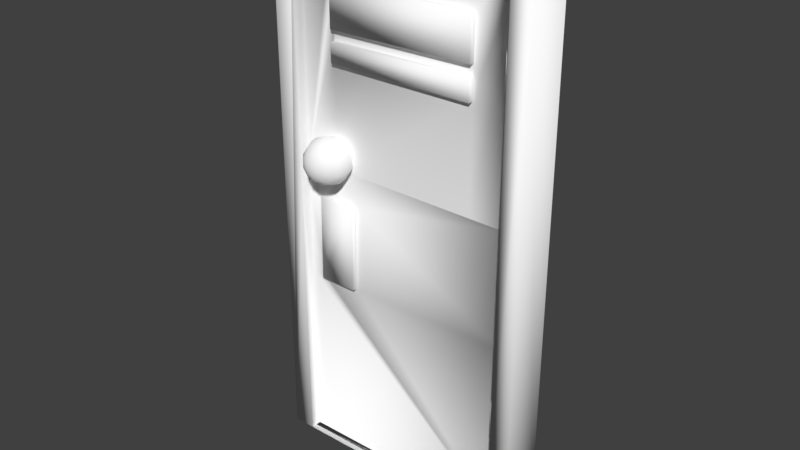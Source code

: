 # Source: hall_door.blend  (saved by Blender 2.79.0; exported with 4.5.12 LTS)
import bpy
from mathutils import Matrix  # noqa: F401  (used for matrix-valued properties, if any)

bpy.ops.wm.read_factory_settings(use_empty=True)
scene = bpy.context.scene
scene.name = 'Scene'

# ---- collections
col_collection_1 = bpy.data.collections.new('Collection 1'); scene.collection.children.link(col_collection_1)

# ---- materials (node trees are filled in below, after node groups)
mat_default_material_0 = bpy.data.materials.new('Default material_0')
mat_default_material_0.alpha_threshold = 0.0
mat_default_material_0.use_transparent_shadow = False
mat_default_material_0.diffuse_color = (1.0, 1.0, 1.0, 1.0)
mat_default_material_0.roughness = 0.5

# ---- material node trees

# ---- world
world_world = bpy.data.worlds.new('World'); scene.world = world_world
world_world.color = (0.05088, 0.05088, 0.05088)
world_world.use_sun_shadow = False
world_world.sun_shadow_jitter_overblur = 0.0
world_world.cycles.sampling_method = 'MANUAL'

# ---- meshes
me_layer_1 = bpy.data.meshes.new('Layer_1')
me_layer_1.from_pydata([(120.0, 20.0, -15.5), (120.0, 20.0, 471.5), (120.0, -20.0, 471.5), (120.0, -20.0, -15.5), (-120.0, -20.0, -15.5), (-120.0, -20.0, 471.5), (-120.0, 20.0, 471.5), (-120.0, 20.0, -15.5), (100.0, 20.0, -15.5), (100.0, 20.0, 231.3), (100.0, 20.0, 455.0), (100.0, 20.0, 471.5), (-101.7, 20.0, 471.5), (-101.7, 20.0, 453.8), (-101.7, 20.0, -15.5), (100.0, 10.0, 228.6), (100.0, 10.0, 150.1), (84.72, 10.0, 150.1), (83.52, 10.0, 228.3), (84.72, 14.49, 150.1), (83.52, 14.49, 228.3), (49.26, 10.0, 150.1), (49.26, 14.49, 150.1), (48.31, 10.0, 227.7), (48.31, 14.49, 227.7), (100.0, 10.0, -15.5), (100.0, 10.0, 257.1), (100.0, 10.0, 455.0), (-101.7, 10.0, 453.8), (-101.7, 10.0, 254.2), (-101.7, 10.0, 225.0), (-101.7, 10.0, 150.1), (-101.7, 10.0, -15.5), (67.21, 14.49, 228.0), (67.22, 10.0, 228.0), (67.25, 10.0, 256.6), (77.16, 9.542, 282.2), (67.25, 9.542, 285.5), (83.29, 9.542, 273.8), (83.29, 9.542, 263.4), (77.16, 9.542, 255.0), (67.25, 9.542, 251.7), (57.34, 9.542, 255.0), (51.22, 9.542, 263.4), (51.22, 9.542, 273.8), (57.34, 9.542, 282.2), (78.9, 15.35, 284.6), (67.25, 15.35, 288.4), (86.1, 15.35, 274.7), (86.1, 15.35, 262.5), (78.9, 15.35, 252.6), (67.25, 15.35, 248.8), (55.6, 15.35, 252.6), (48.4, 15.35, 262.5), (48.4, 15.35, 274.7), (55.6, 15.35, 284.6), (79.5, 21.79, 285.5), (67.25, 21.79, 289.4), (87.07, 21.79, 275.0), (87.07, 21.79, 262.2), (79.5, 21.79, 251.7), (67.25, 21.79, 247.8), (55.0, 21.79, 251.7), (47.43, 21.79, 262.2), (47.43, 21.79, 275.0), (55.0, 21.79, 285.5), (78.9, 28.23, 284.6), (67.25, 28.23, 288.4), (86.1, 28.23, 274.7), (86.1, 28.23, 262.5), (78.9, 28.23, 252.6), (67.25, 28.23, 248.8), (55.6, 28.23, 252.6), (48.4, 28.23, 262.5), (48.4, 28.23, 274.7), (55.6, 28.23, 284.6), (77.16, 34.04, 282.2), (67.25, 34.04, 285.5), (83.29, 34.04, 273.8), (83.29, 34.04, 263.4), (77.16, 34.04, 255.0), (67.25, 34.04, 251.7), (57.34, 34.04, 255.0), (51.22, 34.04, 263.4), (51.22, 34.04, 273.8), (57.34, 34.04, 282.2), (74.45, 38.65, 278.5), (67.25, 38.65, 280.8), (78.9, 38.65, 272.4), (78.9, 38.65, 264.8), (74.45, 38.65, 258.7), (67.25, 38.65, 256.3), (60.05, 38.65, 258.7), (55.6, 38.65, 264.8), (55.6, 38.65, 272.4), (60.05, 38.65, 278.5), (71.04, 41.61, 273.8), (67.25, 41.61, 275.0), (73.38, 41.61, 270.6), (73.38, 41.61, 266.6), (71.04, 41.61, 263.4), (67.25, 41.61, 262.2), (63.47, 41.61, 263.4), (61.13, 41.61, 266.6), (61.13, 41.61, 270.6), (63.47, 41.61, 273.8), (67.25, 42.63, 268.6), (-66.86, 10.0, 254.7), (67.51, 10.0, 454.8), (-66.53, 10.0, 454.0), (67.46, 10.0, 414.6), (-66.59, 10.0, 414.6), (-66.65, 10.0, 377.5), (67.41, 10.0, 376.6), (67.39, 10.0, 366.4), (-66.67, 10.0, 367.3), (67.37, 10.0, 349.3), (-66.71, 10.0, 348.5), (-66.67, 14.72, 367.3), (67.39, 14.72, 366.4), (67.37, 14.72, 349.3), (-66.71, 14.72, 348.5), (-66.59, 14.72, 414.6), (67.46, 14.72, 414.6), (67.41, 14.72, 376.6), (-66.65, 14.72, 377.5), (-101.9, 14.18, 358.2), (-99.48, 14.82, 358.2), (-99.48, 10.0, 358.2), (-103.7, 12.41, 358.2), (-104.3, 10.0, 358.2), (-103.7, 7.589, 358.2), (-95.3, 7.589, 358.3), (-94.66, 10.0, 358.3), (-95.3, 12.41, 358.3), (-97.07, 14.18, 358.3), (-102.1, 14.18, 393.2), (-99.71, 14.82, 393.2), (-103.9, 12.41, 393.2), (-104.5, 10.0, 393.2), (-103.9, 7.589, 393.2), (-95.53, 7.589, 393.2), (-94.88, 10.0, 393.3), (-95.53, 12.41, 393.2), (-97.29, 14.18, 393.2), (-99.71, 10.0, 393.2), (-101.9, 14.18, 66.23), (-99.48, 14.82, 66.25), (-99.48, 10.0, 66.25), (-103.7, 12.41, 66.22), (-104.3, 10.0, 66.21), (-103.7, 7.589, 66.22), (-95.3, 7.589, 66.27), (-94.66, 10.0, 66.28), (-95.3, 12.41, 66.27), (-97.07, 14.18, 66.26), (-102.1, 14.18, 101.2), (-99.71, 14.82, 101.2), (-103.9, 12.41, 101.2), (-104.5, 10.0, 101.2), (-103.9, 7.589, 101.2), (-95.53, 7.589, 101.2), (-94.88, 10.0, 101.3), (-95.53, 12.41, 101.2), (-97.29, 14.18, 101.2), (-99.71, 10.0, 101.2)], [], [(0, 1, 2, 3), (4, 5, 6, 7), (1, 0, 8, 9, 10, 11), (7, 6, 12, 13, 14), (15, 16, 17, 18), (18, 17, 19, 20), (17, 21, 22, 19), (21, 23, 24, 22), (10, 9, 8, 25, 16, 15, 26, 27), (14, 13, 28, 29, 30, 31, 32), (20, 19, 22, 24, 33), (24, 23, 34, 33), (18, 20, 33, 34), (26, 15, 18, 34, 35), (37, 36, 46, 47), (36, 38, 48, 46), (38, 39, 49, 48), (39, 40, 50, 49), (40, 41, 51, 50), (41, 42, 52, 51), (42, 43, 53, 52), (43, 44, 54, 53), (44, 45, 55, 54), (45, 37, 47, 55), (47, 46, 56, 57), (46, 48, 58, 56), (48, 49, 59, 58), (49, 50, 60, 59), (50, 51, 61, 60), (51, 52, 62, 61), (52, 53, 63, 62), (53, 54, 64, 63), (54, 55, 65, 64), (55, 47, 57, 65), (57, 56, 66, 67), (56, 58, 68, 66), (58, 59, 69, 68), (59, 60, 70, 69), (60, 61, 71, 70), (61, 62, 72, 71), (62, 63, 73, 72), (63, 64, 74, 73), (64, 65, 75, 74), (65, 57, 67, 75), (67, 66, 76, 77), (66, 68, 78, 76), (68, 69, 79, 78), (69, 70, 80, 79), (70, 71, 81, 80), (71, 72, 82, 81), (72, 73, 83, 82), (73, 74, 84, 83), (74, 75, 85, 84), (75, 67, 77, 85), (77, 76, 86, 87), (76, 78, 88, 86), (78, 79, 89, 88), (79, 80, 90, 89), (80, 81, 91, 90), (81, 82, 92, 91), (82, 83, 93, 92), (83, 84, 94, 93), (84, 85, 95, 94), (85, 77, 87, 95), (87, 86, 96, 97), (86, 88, 98, 96), (88, 89, 99, 98), (89, 90, 100, 99), (90, 91, 101, 100), (91, 92, 102, 101), (92, 93, 103, 102), (93, 94, 104, 103), (94, 95, 105, 104), (95, 87, 97, 105), (97, 96, 106), (96, 98, 106), (98, 99, 106), (99, 100, 106), (100, 101, 106), (101, 102, 106), (102, 103, 106), (103, 104, 106), (104, 105, 106), (105, 97, 106), (31, 30, 23, 21), (25, 32, 31, 21, 17, 16), (8, 14, 32, 25), (12, 11, 10, 13), (6, 5, 2, 1, 11, 12), (0, 3, 4, 7, 14, 8), (23, 30, 29, 107, 35, 34), (13, 10, 27, 108, 109, 28), (109, 108, 110, 111), (112, 113, 114, 115), (27, 26, 35, 116, 114, 113, 110, 108), (29, 28, 109, 111, 112, 115, 117, 107), (35, 107, 117, 116), (118, 119, 120, 121), (122, 123, 124, 125), (115, 114, 119, 118), (114, 116, 120, 119), (116, 117, 121, 120), (117, 115, 118, 121), (111, 110, 123, 122), (110, 113, 124, 123), (113, 112, 125, 124), (112, 111, 122, 125), (126, 127, 128), (129, 126, 128), (130, 129, 128), (131, 130, 128), (133, 132, 128), (134, 133, 128), (135, 134, 128), (127, 135, 128), (136, 137, 127, 126), (138, 136, 126, 129), (139, 138, 129, 130), (140, 139, 130, 131), (142, 141, 132, 133), (143, 142, 133, 134), (144, 143, 134, 135), (137, 144, 135, 127), (136, 145, 137), (138, 145, 136), (139, 145, 138), (140, 145, 139), (142, 145, 141), (143, 145, 142), (144, 145, 143), (137, 145, 144), (146, 147, 148), (149, 146, 148), (150, 149, 148), (151, 150, 148), (153, 152, 148), (154, 153, 148), (155, 154, 148), (147, 155, 148), (156, 157, 147, 146), (158, 156, 146, 149), (159, 158, 149, 150), (160, 159, 150, 151), (162, 161, 152, 153), (163, 162, 153, 154), (164, 163, 154, 155), (157, 164, 155, 147), (156, 165, 157), (158, 165, 156), (159, 165, 158), (160, 165, 159), (162, 165, 161), (163, 165, 162), (164, 165, 163), (157, 165, 164)])
me_layer_1.polygons.foreach_set('use_smooth', [True] * 155)
_uv = me_layer_1.uv_layers.new(name='UVMap')
_uv.uv.foreach_set('vector', [0.6698, 0.6167, 0.5666, 0.4445, 0.5807, 0.436, 0.6839, 0.6082, 0.7348, 0.6931, 0.838, 0.8653, 0.8238, 0.8738, 0.7206, 0.7016, 0.0001138, 0.9966, 0.0006004, 0.0001773, 0.04363, 0.0002118, 0.03841, 0.4942, 0.04138, 0.9596, 0.04087, 0.9955, 0.5125, 0.0001138, 0.5211, 0.9999, 0.4865, 0.9991, 0.4853, 0.9651, 0.4822, 0.0002703, 0.0588, 0.489, 0.05985, 0.3241, 0.09848, 0.3263, 0.0929, 0.489, 0.5321, 0.3715, 0.5349, 0.2164, 0.5455, 0.2271, 0.5407, 0.3642, 0.5349, 0.2164, 0.6259, 0.221, 0.6164, 0.233, 0.5455, 0.2271, 0.6259, 0.221, 0.6259, 0.3838, 0.6145, 0.3711, 0.6164, 0.233, 0.04138, 0.9596, 0.03841, 0.4942, 0.04363, 0.0002118, 0.06368, 0.02053, 0.05985, 0.3241, 0.0588, 0.489, 0.05674, 0.5457, 0.06323, 0.9362, 0.4822, 0.0002703, 0.4853, 0.9651, 0.4631, 0.9397, 0.4645, 0.5504, 0.465, 0.4858, 0.4657, 0.3282, 0.4607, 0.02641, 0.5407, 0.3642, 0.5455, 0.2271, 0.6164, 0.233, 0.6145, 0.3711, 0.5754, 0.3683, 0.6145, 0.3711, 0.6259, 0.3838, 0.5736, 0.3813, 0.5754, 0.3683, 0.5321, 0.3715, 0.5407, 0.3642, 0.5754, 0.3683, 0.5736, 0.3813, 0.05674, 0.5457, 0.0588, 0.489, 0.0929, 0.489, 0.1269, 0.49, 0.125, 0.5472, 0.6747, 0.9627, 0.6088, 0.962, 0.6238, 0.927, 0.6675, 0.9313, 0.6088, 0.962, 0.5655, 0.9152, 0.5915, 0.8992, 0.6238, 0.927, 0.5655, 0.9152, 0.5448, 0.8571, 0.5795, 0.8584, 0.5915, 0.8992, 0.5448, 0.8571, 0.5634, 0.7911, 0.5947, 0.8165, 0.5795, 0.8584, 0.5634, 0.7911, 0.6242, 0.7607, 0.6317, 0.792, 0.5947, 0.8165, 0.6242, 0.7607, 0.6902, 0.7607, 0.6756, 0.7962, 0.6317, 0.792, 0.6902, 0.7607, 0.7353, 0.8066, 0.7092, 0.8232, 0.6756, 0.7962, 0.7353, 0.8066, 0.757, 0.8663, 0.7216, 0.8646, 0.7092, 0.8232, 0.757, 0.8663, 0.7361, 0.9329, 0.7049, 0.9067, 0.7216, 0.8646, 0.7361, 0.9329, 0.6747, 0.9627, 0.6675, 0.9313, 0.7049, 0.9067, 0.6675, 0.9313, 0.6238, 0.927, 0.6318, 0.9079, 0.6622, 0.9096, 0.6238, 0.927, 0.5915, 0.8992, 0.6079, 0.8888, 0.6318, 0.9079, 0.5915, 0.8992, 0.5795, 0.8584, 0.6, 0.859, 0.6079, 0.8888, 0.5795, 0.8584, 0.5947, 0.8165, 0.6113, 0.8299, 0.6, 0.859, 0.5947, 0.8165, 0.6317, 0.792, 0.6373, 0.8135, 0.6113, 0.8299, 0.6317, 0.792, 0.6756, 0.7962, 0.6682, 0.8145, 0.6373, 0.8135, 0.6756, 0.7962, 0.7092, 0.8232, 0.6917, 0.8345, 0.6682, 0.8145, 0.7092, 0.8232, 0.7216, 0.8646, 0.6995, 0.8639, 0.6917, 0.8345, 0.7216, 0.8646, 0.7049, 0.9067, 0.6891, 0.8937, 0.6995, 0.8639, 0.7049, 0.9067, 0.6675, 0.9313, 0.6622, 0.9096, 0.6891, 0.8937, 0.6622, 0.9096, 0.6318, 0.9079, 0.6368, 0.8945, 0.6588, 0.8962, 0.6318, 0.9079, 0.6079, 0.8888, 0.6201, 0.8807, 0.6368, 0.8945, 0.6079, 0.8888, 0.6, 0.859, 0.6149, 0.8597, 0.6201, 0.8807, 0.6, 0.859, 0.6113, 0.8299, 0.6224, 0.8393, 0.6149, 0.8597, 0.6113, 0.8299, 0.6373, 0.8135, 0.6408, 0.8269, 0.6224, 0.8393, 0.6373, 0.8135, 0.6682, 0.8145, 0.6627, 0.8286, 0.6408, 0.8269, 0.6682, 0.8145, 0.6917, 0.8345, 0.6799, 0.8421, 0.6627, 0.8286, 0.6917, 0.8345, 0.6995, 0.8639, 0.6852, 0.8636, 0.6799, 0.8421, 0.6995, 0.8639, 0.6891, 0.8937, 0.6772, 0.884, 0.6852, 0.8636, 0.6891, 0.8937, 0.6622, 0.9096, 0.6588, 0.8962, 0.6772, 0.884, 0.6588, 0.8962, 0.6368, 0.8945, 0.6408, 0.8845, 0.6559, 0.8852, 0.6368, 0.8945, 0.6201, 0.8807, 0.6292, 0.8746, 0.6408, 0.8845, 0.6201, 0.8807, 0.6149, 0.8597, 0.6258, 0.8603, 0.6292, 0.8746, 0.6149, 0.8597, 0.6224, 0.8393, 0.6309, 0.846, 0.6258, 0.8603, 0.6224, 0.8393, 0.6408, 0.8269, 0.6437, 0.8379, 0.6309, 0.846, 0.6408, 0.8269, 0.6627, 0.8286, 0.6589, 0.8386, 0.6437, 0.8379, 0.6627, 0.8286, 0.6799, 0.8421, 0.6707, 0.8483, 0.6589, 0.8386, 0.6799, 0.8421, 0.6852, 0.8636, 0.6741, 0.8629, 0.6707, 0.8483, 0.6852, 0.8636, 0.6772, 0.884, 0.6688, 0.8772, 0.6741, 0.8629, 0.6772, 0.884, 0.6588, 0.8962, 0.6559, 0.8852, 0.6688, 0.8772, 0.6559, 0.8852, 0.6408, 0.8845, 0.6442, 0.8759, 0.6537, 0.8767, 0.6408, 0.8845, 0.6292, 0.8746, 0.6367, 0.8699, 0.6442, 0.8759, 0.6292, 0.8746, 0.6258, 0.8603, 0.6345, 0.8606, 0.6367, 0.8699, 0.6258, 0.8603, 0.6309, 0.846, 0.638, 0.8518, 0.6345, 0.8606, 0.6309, 0.846, 0.6437, 0.8379, 0.646, 0.8464, 0.638, 0.8518, 0.6437, 0.8379, 0.6589, 0.8386, 0.6555, 0.8472, 0.646, 0.8464, 0.6589, 0.8386, 0.6707, 0.8483, 0.6631, 0.8531, 0.6555, 0.8472, 0.6707, 0.8483, 0.6741, 0.8629, 0.6653, 0.8625, 0.6631, 0.8531, 0.6741, 0.8629, 0.6688, 0.8772, 0.6617, 0.8713, 0.6653, 0.8625, 0.6688, 0.8772, 0.6559, 0.8852, 0.6537, 0.8767, 0.6617, 0.8713, 0.6537, 0.8767, 0.6442, 0.8759, 0.6471, 0.8686, 0.6518, 0.869, 0.6442, 0.8759, 0.6367, 0.8699, 0.6434, 0.8656, 0.6471, 0.8686, 0.6367, 0.8699, 0.6345, 0.8606, 0.6423, 0.861, 0.6434, 0.8656, 0.6345, 0.8606, 0.638, 0.8518, 0.6441, 0.8567, 0.6423, 0.861, 0.638, 0.8518, 0.646, 0.8464, 0.648, 0.8541, 0.6441, 0.8567, 0.646, 0.8464, 0.6555, 0.8472, 0.6527, 0.8545, 0.648, 0.8541, 0.6555, 0.8472, 0.6631, 0.8531, 0.6564, 0.8575, 0.6527, 0.8545, 0.6631, 0.8531, 0.6653, 0.8625, 0.6575, 0.8621, 0.6564, 0.8575, 0.6653, 0.8625, 0.6617, 0.8713, 0.6557, 0.8664, 0.6575, 0.8621, 0.6617, 0.8713, 0.6537, 0.8767, 0.6518, 0.869, 0.6557, 0.8664, 0.6518, 0.869, 0.6471, 0.8686, 0.6499, 0.8615, 0.6471, 0.8686, 0.6434, 0.8656, 0.6499, 0.8615, 0.6434, 0.8656, 0.6423, 0.861, 0.6499, 0.8615, 0.6423, 0.861, 0.6441, 0.8567, 0.6499, 0.8615, 0.6441, 0.8567, 0.648, 0.8541, 0.6499, 0.8615, 0.648, 0.8541, 0.6527, 0.8545, 0.6499, 0.8615, 0.6527, 0.8545, 0.6564, 0.8575, 0.6499, 0.8615, 0.6564, 0.8575, 0.6575, 0.8621, 0.6499, 0.8615, 0.6575, 0.8621, 0.6557, 0.8664, 0.6499, 0.8615, 0.6557, 0.8664, 0.6518, 0.869, 0.6499, 0.8615, 0.4657, 0.3282, 0.465, 0.4858, 0.1629, 0.4898, 0.1627, 0.3279, 0.06368, 0.02053, 0.4607, 0.02641, 0.4657, 0.3282, 0.1627, 0.3279, 0.09848, 0.3263, 0.05985, 0.3241, 0.04363, 0.0002118, 0.4822, 0.0002703, 0.4607, 0.02641, 0.06368, 0.02053, 0.4865, 0.9991, 0.04087, 0.9955, 0.04138, 0.9596, 0.4853, 0.9651, 0.8238, 0.8738, 0.838, 0.8653, 0.8888, 0.9502, 0.8747, 0.9587, 0.8704, 0.9516, 0.8277, 0.8803, 0.6698, 0.6167, 0.6839, 0.6082, 0.7348, 0.6931, 0.7206, 0.7016, 0.7167, 0.6951, 0.674, 0.6238, 0.1629, 0.4898, 0.465, 0.4858, 0.4645, 0.5504, 0.3926, 0.5481, 0.125, 0.5472, 0.1269, 0.49, 0.4853, 0.9651, 0.04138, 0.9596, 0.06323, 0.9362, 0.122, 0.9448, 0.3946, 0.9451, 0.4631, 0.9397, 0.3946, 0.9451, 0.122, 0.9448, 0.1269, 0.8714, 0.393, 0.8679, 0.3935, 0.7951, 0.1285, 0.7972, 0.1287, 0.7757, 0.3936, 0.775, 0.06323, 0.9362, 0.05674, 0.5457, 0.125, 0.5472, 0.1288, 0.7394, 0.1287, 0.7757, 0.1285, 0.7972, 0.1269, 0.8714, 0.122, 0.9448, 0.4645, 0.5504, 0.4631, 0.9397, 0.3946, 0.9451, 0.393, 0.8679, 0.3935, 0.7951, 0.3936, 0.775, 0.3938, 0.7379, 0.3926, 0.5481, 0.125, 0.5472, 0.3926, 0.5481, 0.3938, 0.7379, 0.1288, 0.7394, 0.5426, 0.1359, 0.7745, 0.141, 0.7727, 0.1773, 0.5407, 0.1755, 0.5374, 0.01891, 0.7753, 0.02086, 0.7791, 0.1009, 0.5412, 0.09737, 0.5275, 0.1263, 0.7862, 0.1299, 0.7745, 0.141, 0.5426, 0.1359, 0.7862, 0.1299, 0.788, 0.1867, 0.7727, 0.1773, 0.7745, 0.141, 0.788, 0.1867, 0.5292, 0.1867, 0.5407, 0.1755, 0.7727, 0.1773, 0.5292, 0.1867, 0.5275, 0.1263, 0.5426, 0.1359, 0.5407, 0.1755, 0.5228, 0.009415, 0.7856, 0.009415, 0.7753, 0.02086, 0.5374, 0.01891, 0.7856, 0.009415, 0.7937, 0.1105, 0.7791, 0.1009, 0.7753, 0.02086, 0.7937, 0.1105, 0.5309, 0.1088, 0.5412, 0.09737, 0.7791, 0.1009, 0.5309, 0.1088, 0.5228, 0.009415, 0.5374, 0.01891, 0.5412, 0.09737, 0.8023, 0.2602, 0.8182, 0.2559, 0.8182, 0.2878, 0.7906, 0.2718, 0.8023, 0.2602, 0.8182, 0.2878, 0.7864, 0.2878, 0.7906, 0.2718, 0.8182, 0.2878, 0.7906, 0.3037, 0.7864, 0.2878, 0.8182, 0.2878, 0.8501, 0.2878, 0.8458, 0.3037, 0.8182, 0.2878, 0.8458, 0.2718, 0.8501, 0.2878, 0.8182, 0.2878, 0.8342, 0.2602, 0.8458, 0.2718, 0.8182, 0.2878, 0.8182, 0.2559, 0.8342, 0.2602, 0.8182, 0.2878, 0.7369, 0.4392, 0.7204, 0.4392, 0.7204, 0.2081, 0.7368, 0.2081, 0.7533, 0.4392, 0.7369, 0.4392, 0.7368, 0.2081, 0.7533, 0.2081, 0.7698, 0.4392, 0.7533, 0.4392, 0.7533, 0.2081, 0.7698, 0.2081, 0.7863, 0.4392, 0.7698, 0.4392, 0.7698, 0.2081, 0.7863, 0.2081, 0.6709, 0.4392, 0.6544, 0.4392, 0.6544, 0.2081, 0.6709, 0.2081, 0.6874, 0.4392, 0.6709, 0.4392, 0.6709, 0.2081, 0.6874, 0.2081, 0.7039, 0.4392, 0.6874, 0.4392, 0.6874, 0.2081, 0.7039, 0.2081, 0.7204, 0.4392, 0.7039, 0.4392, 0.7039, 0.2081, 0.7204, 0.2081, 0.8023, 0.2516, 0.8182, 0.224, 0.8182, 0.2559, 0.7906, 0.2399, 0.8182, 0.224, 0.8023, 0.2516, 0.7864, 0.224, 0.8182, 0.224, 0.7906, 0.2399, 0.7906, 0.2081, 0.8182, 0.224, 0.7864, 0.224, 0.8501, 0.224, 0.8182, 0.224, 0.8458, 0.2081, 0.8458, 0.2399, 0.8182, 0.224, 0.8501, 0.224, 0.8342, 0.2516, 0.8182, 0.224, 0.8458, 0.2399, 0.8182, 0.2559, 0.8182, 0.224, 0.8342, 0.2516, 0.9397, 0.3451, 0.9535, 0.3371, 0.9615, 0.3669, 0.9317, 0.3589, 0.9397, 0.3451, 0.9615, 0.3669, 0.9317, 0.3749, 0.9317, 0.3589, 0.9615, 0.3669, 0.9397, 0.3887, 0.9317, 0.3749, 0.9615, 0.3669, 0.9913, 0.3589, 0.9913, 0.3749, 0.9615, 0.3669, 0.9833, 0.3451, 0.9913, 0.3589, 0.9615, 0.3669, 0.9695, 0.3371, 0.9833, 0.3451, 0.9615, 0.3669, 0.9535, 0.3371, 0.9695, 0.3371, 0.9615, 0.3669, 0.8838, 0.5608, 0.8678, 0.5608, 0.8678, 0.3371, 0.8838, 0.3371, 0.8998, 0.5608, 0.8838, 0.5608, 0.8838, 0.3371, 0.8997, 0.3371, 0.9157, 0.5608, 0.8998, 0.5608, 0.8997, 0.3371, 0.9157, 0.3371, 0.9317, 0.5608, 0.9157, 0.5608, 0.9157, 0.3371, 0.9317, 0.3371, 0.82, 0.5608, 0.804, 0.5608, 0.804, 0.3371, 0.82, 0.3371, 0.8359, 0.5608, 0.82, 0.5608, 0.82, 0.3371, 0.8359, 0.3371, 0.8519, 0.5608, 0.8359, 0.5608, 0.8359, 0.3371, 0.8519, 0.3371, 0.8678, 0.5608, 0.8519, 0.5608, 0.8519, 0.3371, 0.8678, 0.3371, 0.9471, 0.4309, 0.9626, 0.4042, 0.9626, 0.435, 0.9359, 0.4196, 0.9626, 0.4042, 0.9471, 0.4309, 0.9317, 0.4042, 0.9626, 0.4042, 0.9359, 0.4196, 0.9359, 0.3888, 0.9626, 0.4042, 0.9317, 0.4042, 0.9934, 0.4042, 0.9626, 0.4042, 0.9893, 0.3888, 0.9893, 0.4196, 0.9626, 0.4042, 0.9934, 0.4042, 0.978, 0.4309, 0.9626, 0.4042, 0.9893, 0.4196, 0.9626, 0.435, 0.9626, 0.4042, 0.978, 0.4309])
me_layer_1.materials.append(mat_default_material_0)
me_layer_1.use_remesh_preserve_volume = False
me_layer_1.use_remesh_preserve_attributes = False
me_layer_1.use_mirror_vertex_groups = False
me_layer_1.update()
me_layer_1.normals_split_custom_set([tuple(v) for v in zip(*[iter([0.5774, 0.5774, -0.5774, 0.5774, 0.5774, 0.5774, 0.7071, 0.0, 0.7071, 0.7071, 0.0, -0.7071, -0.7071, 0.0, -0.7071, -0.7071, 0.0, 0.7071, -0.5774, 0.5774, 0.5774, -0.5774, 0.5774, -0.5774, 0.5774, 0.5774, 0.5774, 0.5774, 0.5774, -0.5774, -0.5774, 0.5774, -0.5774, -0.7071, 0.7071, 0.0, -0.2997, 0.9052, -0.3014, 0.0, 0.7071, 0.7071, -0.5774, 0.5774, -0.5774, -0.5774, 0.5774, 0.5774, 0.0, 0.7071, 0.7071, 0.3034, 0.9039, -0.3016, 0.5774, 0.5774, -0.5774, -0.7071, 0.7071, -2.563e-10, -0.7071, 0.7071, -1.887e-09, 0.301, 0.9064, -0.2963, 0.2961, 0.9049, 0.3059, 0.2961, 0.9049, 0.3059, 0.301, 0.9064, -0.2963, 0.5822, 0.5767, -0.5731, 0.5679, 0.5774, 0.5866, 0.301, 0.9064, -0.2963, -0.3019, 0.903, -0.3056, -0.5736, 0.5779, -0.5805, 0.5822, 0.5767, -0.5731, -0.3019, 0.903, -0.3056, -0.3069, 0.904, 0.2978, -0.5859, 0.5777, 0.5683, -0.5736, 0.5779, -0.5805, -0.2997, 0.9052, -0.3014, -0.7071, 0.7071, 0.0, -0.5774, 0.5774, -0.5774, -0.5774, 0.5774, 0.5774, -0.7071, 0.7071, -1.887e-09, -0.7071, 0.7071, -2.563e-10, -0.7071, 0.7071, 8.669e-10, -0.5759, 0.5771, -0.5791, 0.5774, 0.5774, -0.5774, 0.3034, 0.9039, -0.3016, 0.5788, 0.5777, -0.5756, 0.7071, 0.7071, -1.117e-08, 0.7071, 0.7071, -9.487e-09, 0.7071, 0.7071, -1.748e-10, 0.5774, 0.5774, 0.5774, 0.5679, 0.5774, 0.5866, 0.5822, 0.5767, -0.5731, -0.5736, 0.5779, -0.5805, -0.5859, 0.5777, 0.5683, -0.01219, 0.7071, 0.707, -0.5859, 0.5777, 0.5683, -0.3069, 0.904, 0.2978, -0.01253, 0.707, 0.7071, -0.01219, 0.7071, 0.707, 0.2961, 0.9049, 0.3059, 0.5679, 0.5774, 0.5866, -0.01219, 0.7071, 0.707, -0.01253, 0.707, 0.7071, -0.7071, 0.7071, 8.669e-10, -0.7071, 0.7071, -2.563e-10, 0.2961, 0.9049, 0.3059, -0.01253, 0.707, 0.7071, 0.0, 1.0, -2.218e-09, 0.01872, -0.4564, 0.8896, 0.5389, -0.4444, 0.7156, 0.559, -0.31, 0.769, -5.702e-08, -0.3099, 0.9508, 0.5389, -0.4444, 0.7156, 0.8565, -0.4445, 0.2623, 0.9041, -0.31, 0.294, 0.559, -0.31, 0.769, 0.8565, -0.4445, 0.2623, 0.8472, -0.4444, -0.2912, 0.9041, -0.31, -0.294, 0.9041, -0.31, 0.294, 0.8472, -0.4444, -0.2912, 0.5141, -0.4443, -0.7336, 0.559, -0.31, -0.769, 0.9041, -0.31, -0.294, 0.5141, -0.4443, -0.7336, -0.0155, -0.4443, -0.8958, 9.29e-07, -0.3099, -0.9508, 0.559, -0.31, -0.769, -0.0155, -0.4443, -0.8958, -0.539, -0.4444, -0.7156, -0.559, -0.31, -0.769, 9.29e-07, -0.3099, -0.9508, -0.539, -0.4444, -0.7156, -0.8565, -0.4445, -0.2622, -0.9041, -0.31, -0.294, -0.559, -0.31, -0.769, -0.8565, -0.4445, -0.2622, -0.8472, -0.4444, 0.2912, -0.9041, -0.31, 0.294, -0.9041, -0.31, -0.294, -0.8472, -0.4444, 0.2912, -0.5141, -0.4443, 0.7337, -0.559, -0.31, 0.769, -0.9041, -0.31, 0.294, -0.5141, -0.4443, 0.7337, 0.01872, -0.4564, 0.8896, -5.702e-08, -0.3099, 0.9508, -0.559, -0.31, 0.769, -5.702e-08, -0.3099, 0.9508, 0.559, -0.31, 0.769, 0.588, 2.393e-08, 0.8088, -4.163e-08, -2.602e-09, 1.0, 0.559, -0.31, 0.769, 0.9041, -0.31, 0.294, 0.9511, 2.602e-09, 0.309, 0.588, 2.393e-08, 0.8088, 0.9041, -0.31, 0.294, 0.9041, -0.31, -0.294, 0.9511, -1.977e-07, -0.309, 0.9511, 2.602e-09, 0.309, 0.9041, -0.31, -0.294, 0.559, -0.31, -0.769, 0.5878, -2.966e-07, -0.809, 0.9511, -1.977e-07, -0.309, 0.559, -0.31, -0.769, 9.29e-07, -0.3099, -0.9508, -4.163e-08, -5.464e-08, -1.0, 0.5878, -2.966e-07, -0.809, 9.29e-07, -0.3099, -0.9508, -0.559, -0.31, -0.769, -0.5882, -3.786e-07, -0.8087, -4.163e-08, -5.464e-08, -1.0, -0.559, -0.31, -0.769, -0.9041, -0.31, -0.294, -0.9511, 2.602e-09, -0.309, -0.5882, -3.786e-07, -0.8087, -0.9041, -0.31, -0.294, -0.9041, -0.31, 0.294, -0.9511, -2.602e-09, 0.309, -0.9511, 2.602e-09, -0.309, -0.9041, -0.31, 0.294, -0.559, -0.31, 0.769, -0.5878, -2.602e-09, 0.809, -0.9511, -2.602e-09, 0.309, -0.559, -0.31, 0.769, -5.702e-08, -0.3099, 0.9508, -4.163e-08, -2.602e-09, 1.0, -0.5878, -2.602e-09, 0.809, -4.163e-08, -2.602e-09, 1.0, 0.588, 2.393e-08, 0.8088, 0.559, 0.31, 0.769, 4.759e-06, 0.3099, 0.9508, 0.588, 2.393e-08, 0.8088, 0.9511, 2.602e-09, 0.309, 0.9041, 0.31, 0.294, 0.559, 0.31, 0.769, 0.9511, 2.602e-09, 0.309, 0.9511, -1.977e-07, -0.309, 0.9041, 0.31, -0.294, 0.9041, 0.31, 0.294, 0.9511, -1.977e-07, -0.309, 0.5878, -2.966e-07, -0.809, 0.559, 0.31, -0.769, 0.9041, 0.31, -0.294, 0.5878, -2.966e-07, -0.809, -4.163e-08, -5.464e-08, -1.0, 9.103e-07, 0.31, -0.9508, 0.559, 0.31, -0.769, -4.163e-08, -5.464e-08, -1.0, -0.5882, -3.786e-07, -0.8087, -0.559, 0.31, -0.769, 9.103e-07, 0.31, -0.9508, -0.5882, -3.786e-07, -0.8087, -0.9511, 2.602e-09, -0.309, -0.9041, 0.31, -0.294, -0.559, 0.31, -0.769, -0.9511, 2.602e-09, -0.309, -0.9511, -2.602e-09, 0.309, -0.9041, 0.31, 0.294, -0.9041, 0.31, -0.294, -0.9511, -2.602e-09, 0.309, -0.5878, -2.602e-09, 0.809, -0.559, 0.31, 0.769, -0.9041, 0.31, 0.294, -0.5878, -2.602e-09, 0.809, -4.163e-08, -2.602e-09, 1.0, 4.759e-06, 0.3099, 0.9508, -0.559, 0.31, 0.769, 4.759e-06, 0.3099, 0.9508, 0.559, 0.31, 0.769, 0.4749, 0.5889, 0.6539, -1.893e-06, 0.5891, 0.8081, 0.559, 0.31, 0.769, 0.9041, 0.31, 0.294, 0.7687, 0.5888, 0.2499, 0.4749, 0.5889, 0.6539, 0.9041, 0.31, 0.294, 0.9041, 0.31, -0.294, 0.7687, 0.5888, -0.2499, 0.7687, 0.5888, 0.2499, 0.9041, 0.31, -0.294, 0.559, 0.31, -0.769, 0.4749, 0.5889, -0.6539, 0.7687, 0.5888, -0.2499, 0.559, 0.31, -0.769, 9.103e-07, 0.31, -0.9508, -1.378e-07, 0.5891, -0.8081, 0.4749, 0.5889, -0.6539, 9.103e-07, 0.31, -0.9508, -0.559, 0.31, -0.769, -0.4749, 0.5889, -0.6539, -1.378e-07, 0.5891, -0.8081, -0.559, 0.31, -0.769, -0.9041, 0.31, -0.294, -0.7687, 0.5888, -0.2499, -0.4749, 0.5889, -0.6539, -0.9041, 0.31, -0.294, -0.9041, 0.31, 0.294, -0.7687, 0.5888, 0.2499, -0.7687, 0.5888, -0.2499, -0.9041, 0.31, 0.294, -0.559, 0.31, 0.769, -0.4749, 0.5889, 0.6539, -0.7687, 0.5888, 0.2499, -0.559, 0.31, 0.769, 4.759e-06, 0.3099, 0.9508, -1.893e-06, 0.5891, 0.8081, -0.4749, 0.5889, 0.6539, -1.893e-06, 0.5891, 0.8081, 0.4749, 0.5889, 0.6539, 0.3449, 0.8097, 0.4748, -2.51e-06, 0.8097, 0.5868, 0.4749, 0.5889, 0.6539, 0.7687, 0.5888, 0.2499, 0.5579, 0.8099, 0.181, 0.3449, 0.8097, 0.4748, 0.7687, 0.5888, 0.2499, 0.7687, 0.5888, -0.2499, 0.5579, 0.8099, -0.181, 0.5579, 0.8099, 0.181, 0.7687, 0.5888, -0.2499, 0.4749, 0.5889, -0.6539, 0.3449, 0.8097, -0.4748, 0.5579, 0.8099, -0.181, 0.4749, 0.5889, -0.6539, -1.378e-07, 0.5891, -0.8081, 7.874e-07, 0.8097, -0.5868, 0.3449, 0.8097, -0.4748, -1.378e-07, 0.5891, -0.8081, -0.4749, 0.5889, -0.6539, -0.3449, 0.8097, -0.4748, 7.874e-07, 0.8097, -0.5868, -0.4749, 0.5889, -0.6539, -0.7687, 0.5888, -0.2499, -0.5579, 0.8099, -0.181, -0.3449, 0.8097, -0.4748, -0.7687, 0.5888, -0.2499, -0.7687, 0.5888, 0.2499, -0.5579, 0.8099, 0.181, -0.5579, 0.8099, -0.181, -0.7687, 0.5888, 0.2499, -0.4749, 0.5889, 0.6539, -0.3449, 0.8097, 0.4748, -0.5579, 0.8099, 0.181, -0.4749, 0.5889, 0.6539, -1.893e-06, 0.5891, 0.8081, -2.51e-06, 0.8097, 0.5868, -0.3449, 0.8097, 0.4748, -2.51e-06, 0.8097, 0.5868, 0.3449, 0.8097, 0.4748, 0.1811, 0.9514, 0.2491, -2.937e-06, 0.9513, 0.3081, 0.3449, 0.8097, 0.4748, 0.5579, 0.8099, 0.181, 0.2931, 0.9514, 0.09503, 0.1811, 0.9514, 0.2491, 0.5579, 0.8099, 0.181, 0.5579, 0.8099, -0.181, 0.2931, 0.9513, -0.09503, 0.2931, 0.9514, 0.09503, 0.5579, 0.8099, -0.181, 0.3449, 0.8097, -0.4748, 0.1811, 0.9514, -0.2491, 0.2931, 0.9513, -0.09503, 0.3449, 0.8097, -0.4748, 7.874e-07, 0.8097, -0.5868, 8.717e-07, 0.9514, -0.3081, 0.1811, 0.9514, -0.2491, 7.874e-07, 0.8097, -0.5868, -0.3449, 0.8097, -0.4748, -0.1811, 0.9514, -0.2491, 8.717e-07, 0.9514, -0.3081, -0.3449, 0.8097, -0.4748, -0.5579, 0.8099, -0.181, -0.2931, 0.9513, -0.09504, -0.1811, 0.9514, -0.2491, -0.5579, 0.8099, -0.181, -0.5579, 0.8099, 0.181, -0.2931, 0.9513, 0.09504, -0.2931, 0.9513, -0.09504, -0.5579, 0.8099, 0.181, -0.3449, 0.8097, 0.4748, -0.1811, 0.9514, 0.2491, -0.2931, 0.9513, 0.09504, -0.3449, 0.8097, 0.4748, -2.51e-06, 0.8097, 0.5868, -2.937e-06, 0.9513, 0.3081, -0.1811, 0.9514, 0.2491, -2.937e-06, 0.9513, 0.3081, 0.1811, 0.9514, 0.2491, -8.754e-06, 1.0, -1.266e-05, 0.1811, 0.9514, 0.2491, 0.2931, 0.9514, 0.09503, -8.754e-06, 1.0, -1.266e-05, 0.2931, 0.9514, 0.09503, 0.2931, 0.9513, -0.09503, -8.754e-06, 1.0, -1.266e-05, 0.2931, 0.9513, -0.09503, 0.1811, 0.9514, -0.2491, -8.754e-06, 1.0, -1.266e-05, 0.1811, 0.9514, -0.2491, 8.717e-07, 0.9514, -0.3081, -8.754e-06, 1.0, -1.266e-05, 8.717e-07, 0.9514, -0.3081, -0.1811, 0.9514, -0.2491, -8.754e-06, 1.0, -1.266e-05, -0.1811, 0.9514, -0.2491, -0.2931, 0.9513, -0.09504, -8.754e-06, 1.0, -1.266e-05, -0.2931, 0.9513, -0.09504, -0.2931, 0.9513, 0.09504, -8.754e-06, 1.0, -1.266e-05, -0.2931, 0.9513, 0.09504, -0.1811, 0.9514, 0.2491, -8.754e-06, 1.0, -1.266e-05, -0.1811, 0.9514, 0.2491, -2.937e-06, 0.9513, 0.3081, -8.754e-06, 1.0, -1.266e-05, 0.7071, 0.7071, -1.748e-10, 0.7071, 0.7071, -9.487e-09, -0.3069, 0.904, 0.2978, -0.3019, 0.903, -0.3056, -0.5774, 0.5774, 0.5774, 0.5774, 0.5774, 0.5774, 0.7071, 0.7071, -1.748e-10, -0.3019, 0.903, -0.3056, 0.301, 0.9064, -0.2963, -0.7071, 0.7071, -1.887e-09, -0.5774, 0.5774, -0.5774, 0.5774, 0.5774, -0.5774, 0.5774, 0.5774, 0.5774, -0.5774, 0.5774, 0.5774, 0.0, 0.7071, 0.7071, 0.0, 0.7071, 0.7071, -0.2997, 0.9052, -0.3014, 0.3034, 0.9039, -0.3016, -0.5774, 0.5774, 0.5774, -0.7071, 0.0, 0.7071, 0.7071, 0.0, 0.7071, 0.5774, 0.5774, 0.5774, 0.0, 0.7071, 0.7071, 0.0, 0.7071, 0.7071, 0.5774, 0.5774, -0.5774, 0.7071, 0.0, -0.7071, -0.7071, 0.0, -0.7071, -0.5774, 0.5774, -0.5774, 0.5774, 0.5774, -0.5774, -0.5774, 0.5774, -0.5774, -0.3069, 0.904, 0.2978, 0.7071, 0.7071, -9.487e-09, 0.7071, 0.7071, -1.117e-08, 0.0, 1.0, -1.082e-08, 0.0, 1.0, -2.218e-09, -0.01253, 0.707, 0.7071, 0.3034, 0.9039, -0.3016, -0.2997, 0.9052, -0.3014, -0.5759, 0.5771, -0.5791, 0.004022, 0.7071, -0.7071, 0.004022, 0.7071, -0.7071, 0.5788, 0.5777, -0.5756, 0.004022, 0.7071, -0.7071, 0.004022, 0.7071, -0.7071, 0.3015, 0.9047, 0.3011, -0.3015, 0.9043, 0.3021, -0.3036, 0.904, -0.3011, 0.2992, 0.9052, -0.3018, 0.3035, 0.9039, 0.3013, -0.2994, 0.9051, 0.302, -0.5759, 0.5771, -0.5791, -0.7071, 0.7071, 8.669e-10, 0.0, 1.0, -2.218e-09, 0.3034, 0.9037, -0.302, 0.3035, 0.9039, 0.3013, 0.2992, 0.9052, -0.3018, 0.3015, 0.9047, 0.3011, 0.004022, 0.7071, -0.7071, 0.7071, 0.7071, -1.117e-08, 0.5788, 0.5777, -0.5756, 0.004022, 0.7071, -0.7071, -0.3015, 0.9043, 0.3021, -0.3036, 0.904, -0.3011, -0.2994, 0.9051, 0.302, -0.2997, 0.9054, -0.3008, 0.0, 1.0, -1.082e-08, 0.0, 1.0, -2.218e-09, 0.0, 1.0, -1.082e-08, -0.2997, 0.9054, -0.3008, 0.3034, 0.9037, -0.302, -0.5749, 0.5773, 0.5799, 0.5796, 0.5777, 0.5747, 0.5783, 0.5778, -0.576, -0.5763, 0.577, -0.5787, -0.5768, 0.5774, 0.5778, 0.5778, 0.5773, 0.5769, 0.5753, 0.5772, -0.5796, -0.5796, 0.5777, -0.5747, -0.2994, 0.9051, 0.302, 0.3035, 0.9039, 0.3013, 0.5796, 0.5777, 0.5747, -0.5749, 0.5773, 0.5799, 0.3035, 0.9039, 0.3013, 0.3034, 0.9037, -0.302, 0.5783, 0.5778, -0.576, 0.5796, 0.5777, 0.5747, 0.3034, 0.9037, -0.302, -0.2997, 0.9054, -0.3008, -0.5763, 0.577, -0.5787, 0.5783, 0.5778, -0.576, -0.2997, 0.9054, -0.3008, -0.2994, 0.9051, 0.302, -0.5749, 0.5773, 0.5799, -0.5763, 0.577, -0.5787, -0.3015, 0.9043, 0.3021, 0.3015, 0.9047, 0.3011, 0.5778, 0.5773, 0.5769, -0.5768, 0.5774, 0.5778, 0.3015, 0.9047, 0.3011, 0.2992, 0.9052, -0.3018, 0.5753, 0.5772, -0.5796, 0.5778, 0.5773, 0.5769, 0.2992, 0.9052, -0.3018, -0.3036, 0.904, -0.3011, -0.5796, 0.5777, -0.5747, 0.5753, 0.5772, -0.5796, -0.3036, 0.904, -0.3011, -0.3015, 0.9043, 0.3021, -0.5768, 0.5774, 0.5778, -0.5796, 0.5777, -0.5747, -0.3741, 0.6559, -0.6556, 0.004184, 0.7569, -0.6535, 0.006771, 0.0001035, -1.0, -0.6511, 0.379, -0.6575, -0.3741, 0.6559, -0.6556, 0.006771, 0.0001035, -1.0, -0.7529, 0.0004959, -0.6581, -0.6511, 0.379, -0.6575, 0.006771, 0.0001035, -1.0, -0.7378, -0.1993, -0.6449, -0.7529, 0.0004959, -0.6581, 0.006771, 0.0001035, -1.0, 0.7613, -0.000496, -0.6484, 0.7463, -0.1983, -0.6353, 0.006771, 0.0001035, -1.0, 0.6598, 0.3791, -0.6488, 0.7613, -0.000496, -0.6484, 0.006771, 0.0001035, -1.0, 0.3829, 0.6554, -0.651, 0.6598, 0.3791, -0.6488, 0.006771, 0.0001035, -1.0, 0.004184, 0.7569, -0.6535, 0.3829, 0.6554, -0.651, 0.006771, 0.0001035, -1.0, -0.3827, 0.6561, 0.6505, -0.004221, 0.7571, 0.6533, 0.004184, 0.7569, -0.6535, -0.3741, 0.6559, -0.6556, -0.6601, 0.3783, 0.649, -0.3827, 0.6561, 0.6505, -0.3741, 0.6559, -0.6556, -0.6511, 0.379, -0.6575, -0.7613, 0.0006199, 0.6484, -0.6601, 0.3783, 0.649, -0.6511, 0.379, -0.6575, -0.7529, 0.0004959, -0.6581, -0.7463, -0.1985, 0.6353, -0.7613, 0.0006199, 0.6484, -0.7529, 0.0004959, -0.6581, -0.7378, -0.1993, -0.6449, 0.7529, -0.000248, 0.6581, 0.7378, -0.1993, 0.6449, 0.7463, -0.1983, -0.6353, 0.7613, -0.000496, -0.6484, 0.6516, 0.3782, 0.6575, 0.7529, -0.000248, 0.6581, 0.7613, -0.000496, -0.6484, 0.6598, 0.3791, -0.6488, 0.3745, 0.6557, 0.6556, 0.6516, 0.3782, 0.6575, 0.6598, 0.3791, -0.6488, 0.3829, 0.6554, -0.651, -0.004221, 0.7571, 0.6533, 0.3745, 0.6557, 0.6556, 0.3829, 0.6554, -0.651, 0.004184, 0.7569, -0.6535, -0.3827, 0.6561, 0.6505, -0.006857, 0.0002845, 1.0, -0.004221, 0.7571, 0.6533, -0.6601, 0.3783, 0.649, -0.006857, 0.0002845, 1.0, -0.3827, 0.6561, 0.6505, -0.7613, 0.0006199, 0.6484, -0.006857, 0.0002845, 1.0, -0.6601, 0.3783, 0.649, -0.7463, -0.1985, 0.6353, -0.006857, 0.0002845, 1.0, -0.7613, 0.0006199, 0.6484, 0.7529, -0.000248, 0.6581, -0.006857, 0.0002845, 1.0, 0.7378, -0.1993, 0.6449, 0.6516, 0.3782, 0.6575, -0.006857, 0.0002845, 1.0, 0.7529, -0.000248, 0.6581, 0.3745, 0.6557, 0.6556, -0.006857, 0.0002845, 1.0, 0.6516, 0.3782, 0.6575, -0.004221, 0.7571, 0.6533, -0.006857, 0.0002845, 1.0, 0.3745, 0.6557, 0.6556, -0.3742, 0.6559, -0.6556, 0.004185, 0.7569, -0.6535, 0.006773, 0.0001031, -1.0, -0.6511, 0.3791, -0.6576, -0.3742, 0.6559, -0.6556, 0.006773, 0.0001031, -1.0, -0.7529, 0.0006199, -0.6582, -0.6511, 0.3791, -0.6576, 0.006773, 0.0001031, -1.0, -0.7379, -0.199, -0.645, -0.7529, 0.0006199, -0.6582, 0.006773, 0.0001031, -1.0, 0.7613, -0.0004959, -0.6484, 0.7463, -0.1986, -0.6354, 0.006773, 0.0001031, -1.0, 0.6598, 0.379, -0.6489, 0.7613, -0.0004959, -0.6484, 0.006773, 0.0001031, -1.0, 0.3829, 0.6555, -0.6509, 0.6598, 0.379, -0.6489, 0.006773, 0.0001031, -1.0, 0.004185, 0.7569, -0.6535, 0.3829, 0.6555, -0.6509, 0.006773, 0.0001031, -1.0, -0.3827, 0.6561, 0.6505, -0.004222, 0.7572, 0.6531, 0.004185, 0.7569, -0.6535, -0.3742, 0.6559, -0.6556, -0.66, 0.3785, 0.649, -0.3827, 0.6561, 0.6505, -0.3742, 0.6559, -0.6556, -0.6511, 0.3791, -0.6576, -0.7613, 0.0005579, 0.6484, -0.66, 0.3785, 0.649, -0.6511, 0.3791, -0.6576, -0.7529, 0.0006199, -0.6582, -0.7463, -0.1986, 0.6353, -0.7613, 0.0005579, 0.6484, -0.7529, 0.0006199, -0.6582, -0.7379, -0.199, -0.645, 0.7529, -0.0004959, 0.6581, 0.7378, -0.1992, 0.6449, 0.7463, -0.1986, -0.6354, 0.7613, -0.0004959, -0.6484, 0.6517, 0.3781, 0.6575, 0.7529, -0.0004959, 0.6581, 0.7613, -0.0004959, -0.6484, 0.6598, 0.379, -0.6489, 0.3745, 0.6557, 0.6556, 0.6517, 0.3781, 0.6575, 0.6598, 0.379, -0.6489, 0.3829, 0.6555, -0.6509, -0.004222, 0.7572, 0.6531, 0.3745, 0.6557, 0.6556, 0.3829, 0.6555, -0.6509, 0.004185, 0.7569, -0.6535, -0.3827, 0.6561, 0.6505, -0.006857, 0.0002847, 1.0, -0.004222, 0.7572, 0.6531, -0.66, 0.3785, 0.649, -0.006857, 0.0002847, 1.0, -0.3827, 0.6561, 0.6505, -0.7613, 0.0005579, 0.6484, -0.006857, 0.0002847, 1.0, -0.66, 0.3785, 0.649, -0.7463, -0.1986, 0.6353, -0.006857, 0.0002847, 1.0, -0.7613, 0.0005579, 0.6484, 0.7529, -0.0004959, 0.6581, -0.006857, 0.0002847, 1.0, 0.7378, -0.1992, 0.6449, 0.6517, 0.3781, 0.6575, -0.006857, 0.0002847, 1.0, 0.7529, -0.0004959, 0.6581, 0.3745, 0.6557, 0.6556, -0.006857, 0.0002847, 1.0, 0.6517, 0.3781, 0.6575, -0.004222, 0.7572, 0.6531, -0.006857, 0.0002847, 1.0, 0.3745, 0.6557, 0.6556])] * 3)])

# ---- objects
ob_layer_1 = bpy.data.objects.new('Layer_1', me_layer_1)

# ---- transforms, parenting, visibility, modifiers, constraints
ob_layer_1.location = (0.0, 0.0, 0.0)
ob_layer_1.rotation_euler = (1.192e-07, -2.22e-16, -3.142)
ob_layer_1.lineart.crease_threshold = 0.0

# ---- collection membership
col_collection_1.objects.link(ob_layer_1)

# ---- scene / render settings (as saved in the file)
scene.frame_start = 1; scene.frame_end = 250; scene.frame_set(1)
scene.render.engine = 'BLENDER_EEVEE_NEXT'
scene.render.resolution_percentage = 50
scene.render.dither_intensity = 0.0
scene.cycles.use_denoising = False
scene.cycles.samples = 128
scene.cycles.sampling_pattern = 'TABULATED_SOBOL'
scene.cycles.use_adaptive_sampling = False
scene.cycles.use_light_tree = False
scene.cycles.blur_glossy = 0.0
scene.cycles.sample_clamp_indirect = 0.0
scene.view_settings.view_transform = 'Standard'
bpy.context.view_layer.update()

# ---- added for rendering (the .blend has no active camera and no usable light): camera, sun
cam_auto = bpy.data.cameras.new('AutoCamera')
cam_auto.lens = 50.0
cam_auto.sensor_width = 36.0
cam_auto.clip_end = 8874.37
ob_auto_camera = bpy.data.objects.new('AutoCamera', cam_auto)
scene.collection.objects.link(ob_auto_camera)
ob_auto_camera.location = (505.664, -618.113, 632.532)
ob_auto_camera.rotation_euler = (1.09748, -7.21219e-08, 0.694738)
scene.camera = ob_auto_camera
light_auto_sun = bpy.data.lights.new('AutoSun', 'SUN')
light_auto_sun.energy = 3.0
light_auto_sun.angle = 0.0523599
ob_auto_sun = bpy.data.objects.new('AutoSun', light_auto_sun)
scene.collection.objects.link(ob_auto_sun)
ob_auto_sun.rotation_euler = (0.872665, 0.174533, 0.523599)
bpy.context.view_layer.update()
